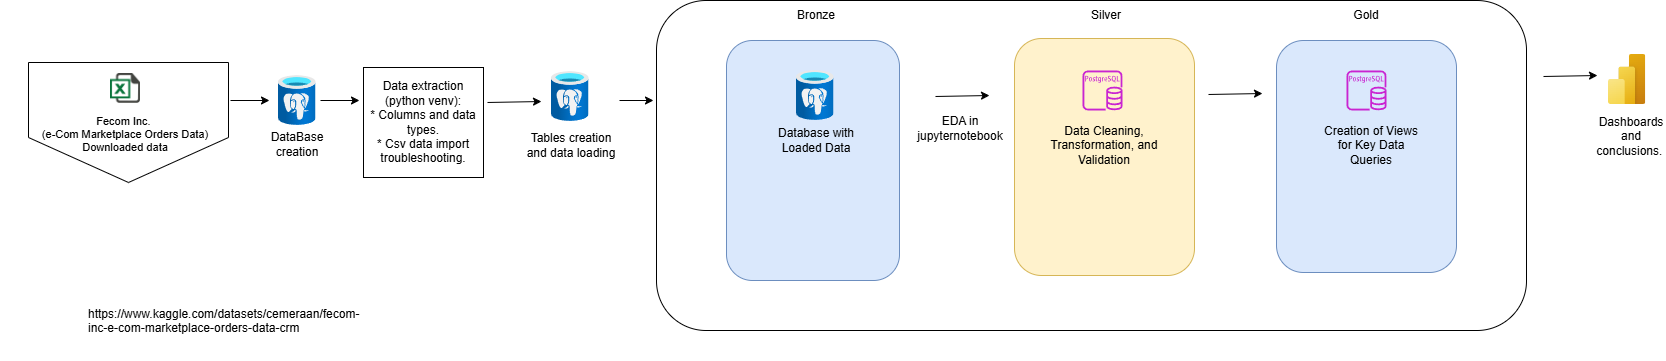

The diagram above was exported from draw.io. Its source (the exported page's mxGraphModel, read from the mxfile embedded in the PNG):
<mxGraphModel dx="2866" dy="1103" grid="0" gridSize="10" guides="0" tooltips="1" connect="0" arrows="0" fold="1" page="0" pageScale="1" pageWidth="827" pageHeight="1169" math="0" shadow="0">
  <root>
    <mxCell id="0" />
    <mxCell id="1" parent="0" />
    <mxCell id="LO_88jaUy99bW5mAXq5h-21" value="" style="rounded=1;whiteSpace=wrap;html=1;" parent="1" vertex="1">
      <mxGeometry x="-20" y="180" width="870" height="330" as="geometry" />
    </mxCell>
    <mxCell id="LO_88jaUy99bW5mAXq5h-25" value="" style="rounded=1;whiteSpace=wrap;html=1;fillColor=#dae8fc;strokeColor=#6c8ebf;" parent="1" vertex="1">
      <mxGeometry x="50" y="220" width="173" height="240" as="geometry" />
    </mxCell>
    <mxCell id="LO_88jaUy99bW5mAXq5h-67" value="" style="shape=offPageConnector;whiteSpace=wrap;html=1;labelBorderColor=default;" parent="1" vertex="1">
      <mxGeometry x="-648" y="242" width="200" height="120" as="geometry" />
    </mxCell>
    <mxCell id="LO_88jaUy99bW5mAXq5h-2" value="" style="shape=image;html=1;verticalAlign=top;verticalLabelPosition=bottom;labelBackgroundColor=#ffffff;imageAspect=0;aspect=fixed;image=https://cdn3.iconfinder.com/data/icons/document-icons-2/30/647702-excel-128.png" parent="1" vertex="1">
      <mxGeometry x="-566" y="253" width="30" height="30" as="geometry" />
    </mxCell>
    <UserObject label="https://www.kaggle.com/datasets/cemeraan/fecom-inc-e-com-marketplace-orders-data-crm" link="https://www.kaggle.com/datasets/cemeraan/fecom-inc-e-com-marketplace-orders-data-crm" id="LO_88jaUy99bW5mAXq5h-3">
      <mxCell style="text;whiteSpace=wrap;" parent="1" vertex="1">
        <mxGeometry x="-590" y="480" width="80" height="60" as="geometry" />
      </mxCell>
    </UserObject>
    <mxCell id="LO_88jaUy99bW5mAXq5h-7" value="&#10;&#10;Fecom Inc. &#10;(e-Com Marketplace Orders Data)&#10;Downloaded data&#10;&#10;" style="text;align=center;verticalAlign=middle;whiteSpace=wrap;rounded=0;fontSize=11;" parent="1" vertex="1">
      <mxGeometry x="-676" y="299" width="250" height="30" as="geometry" />
    </mxCell>
    <mxCell id="LO_88jaUy99bW5mAXq5h-8" style="edgeStyle=orthogonalEdgeStyle;rounded=0;orthogonalLoop=1;jettySize=auto;html=1;exitX=0.5;exitY=1;exitDx=0;exitDy=0;" parent="1" source="LO_88jaUy99bW5mAXq5h-7" target="LO_88jaUy99bW5mAXq5h-7" edge="1">
      <mxGeometry relative="1" as="geometry" />
    </mxCell>
    <mxCell id="LO_88jaUy99bW5mAXq5h-22" value="Bronze" style="text;html=1;align=center;verticalAlign=middle;whiteSpace=wrap;rounded=0;" parent="1" vertex="1">
      <mxGeometry x="110" y="180" width="60" height="30" as="geometry" />
    </mxCell>
    <mxCell id="LO_88jaUy99bW5mAXq5h-23" value="Silver&lt;span style=&quot;color: rgba(0, 0, 0, 0); font-family: monospace; font-size: 0px; text-align: start; text-wrap-mode: nowrap;&quot;&gt;%3CmxGraphModel%3E%3Croot%3E%3CmxCell%20id%3D%220%22%2F%3E%3CmxCell%20id%3D%221%22%20parent%3D%220%22%2F%3E%3CmxCell%20id%3D%222%22%20value%3D%22Bronze%22%20style%3D%22text%3Bhtml%3D1%3Balign%3Dcenter%3BverticalAlign%3Dmiddle%3BwhiteSpace%3Dwrap%3Brounded%3D0%3B%22%20vertex%3D%221%22%20parent%3D%221%22%3E%3CmxGeometry%20x%3D%2280%22%20y%3D%22180%22%20width%3D%2260%22%20height%3D%2230%22%20as%3D%22geometry%22%2F%3E%3C%2FmxCell%3E%3C%2Froot%3E%3C%2FmxGraphModel%3E&lt;/span&gt;" style="text;html=1;align=center;verticalAlign=middle;whiteSpace=wrap;rounded=0;" parent="1" vertex="1">
      <mxGeometry x="400" y="180" width="60" height="30" as="geometry" />
    </mxCell>
    <mxCell id="LO_88jaUy99bW5mAXq5h-24" value="Gold" style="text;html=1;align=center;verticalAlign=middle;whiteSpace=wrap;rounded=0;" parent="1" vertex="1">
      <mxGeometry x="660" y="180" width="60" height="30" as="geometry" />
    </mxCell>
    <mxCell id="LO_88jaUy99bW5mAXq5h-27" value="DataBase creation" style="text;html=1;align=center;verticalAlign=middle;whiteSpace=wrap;rounded=0;" parent="1" vertex="1">
      <mxGeometry x="-409" y="309" width="60" height="30" as="geometry" />
    </mxCell>
    <mxCell id="LO_88jaUy99bW5mAXq5h-40" value="" style="image;aspect=fixed;html=1;points=[];align=center;fontSize=12;image=img/lib/azure2/databases/Azure_Database_PostgreSQL_Server.svg;" parent="1" vertex="1">
      <mxGeometry x="-125" y="251" width="37.5" height="50" as="geometry" />
    </mxCell>
    <mxCell id="LO_88jaUy99bW5mAXq5h-41" value="Tables creation and data loading" style="text;html=1;align=center;verticalAlign=middle;whiteSpace=wrap;rounded=0;" parent="1" vertex="1">
      <mxGeometry x="-153" y="310" width="96" height="30" as="geometry" />
    </mxCell>
    <mxCell id="LO_88jaUy99bW5mAXq5h-53" value="EDA in jupyternotebook" style="text;html=1;align=center;verticalAlign=middle;whiteSpace=wrap;rounded=0;" parent="1" vertex="1">
      <mxGeometry x="229" y="293" width="110" height="30" as="geometry" />
    </mxCell>
    <mxCell id="LO_88jaUy99bW5mAXq5h-54" value="" style="rounded=1;whiteSpace=wrap;html=1;fillColor=#fff2cc;strokeColor=#d6b656;" parent="1" vertex="1">
      <mxGeometry x="338" y="218" width="180" height="237" as="geometry" />
    </mxCell>
    <mxCell id="LO_88jaUy99bW5mAXq5h-55" value="Data Cleaning, Transformation, and Validation" style="text;html=1;align=center;verticalAlign=middle;whiteSpace=wrap;rounded=0;" parent="1" vertex="1">
      <mxGeometry x="363" y="300" width="130" height="50" as="geometry" />
    </mxCell>
    <mxCell id="LO_88jaUy99bW5mAXq5h-59" value="" style="sketch=0;outlineConnect=0;fontColor=#232F3E;gradientColor=none;fillColor=#C925D1;strokeColor=none;dashed=0;verticalLabelPosition=bottom;verticalAlign=top;align=center;html=1;fontSize=12;fontStyle=0;aspect=fixed;pointerEvents=1;shape=mxgraph.aws4.rds_postgresql_instance;" parent="1" vertex="1">
      <mxGeometry x="406" y="250" width="40" height="40" as="geometry" />
    </mxCell>
    <mxCell id="LO_88jaUy99bW5mAXq5h-60" value="" style="rounded=1;whiteSpace=wrap;html=1;fillColor=#dae8fc;strokeColor=#6c8ebf;" parent="1" vertex="1">
      <mxGeometry x="600" y="220" width="180" height="232" as="geometry" />
    </mxCell>
    <mxCell id="LO_88jaUy99bW5mAXq5h-61" value="Creation of Views for Key Data Queries" style="text;html=1;align=center;verticalAlign=middle;whiteSpace=wrap;rounded=0;" parent="1" vertex="1">
      <mxGeometry x="640" y="300" width="110" height="50" as="geometry" />
    </mxCell>
    <mxCell id="LO_88jaUy99bW5mAXq5h-62" value="" style="sketch=0;outlineConnect=0;fontColor=#232F3E;gradientColor=none;fillColor=#C925D1;strokeColor=none;dashed=0;verticalLabelPosition=bottom;verticalAlign=top;align=center;html=1;fontSize=12;fontStyle=0;aspect=fixed;pointerEvents=1;shape=mxgraph.aws4.rds_postgresql_instance;" parent="1" vertex="1">
      <mxGeometry x="670" y="250" width="40" height="40" as="geometry" />
    </mxCell>
    <mxCell id="LO_88jaUy99bW5mAXq5h-63" value="" style="image;aspect=fixed;html=1;points=[];align=center;fontSize=12;image=img/lib/azure2/power_platform/PowerBI.svg;" parent="1" vertex="1">
      <mxGeometry x="932" y="234" width="37.5" height="50" as="geometry" />
    </mxCell>
    <mxCell id="LO_88jaUy99bW5mAXq5h-66" value="Dashboards and conclusions.&amp;nbsp;" style="text;html=1;align=center;verticalAlign=middle;whiteSpace=wrap;rounded=0;" parent="1" vertex="1">
      <mxGeometry x="925" y="301" width="60" height="30" as="geometry" />
    </mxCell>
    <mxCell id="LO_88jaUy99bW5mAXq5h-68" value="" style="endArrow=classic;html=1;rounded=0;" parent="1" edge="1">
      <mxGeometry width="50" height="50" relative="1" as="geometry">
        <mxPoint x="-446" y="280" as="sourcePoint" />
        <mxPoint x="-407" y="280" as="targetPoint" />
      </mxGeometry>
    </mxCell>
    <mxCell id="uCdXZhllSxQg-DA70JPQ-5" value="" style="endArrow=classic;html=1;rounded=0;entryX=0.033;entryY=0.357;entryDx=0;entryDy=0;entryPerimeter=0;" parent="1" edge="1">
      <mxGeometry width="50" height="50" relative="1" as="geometry">
        <mxPoint x="-189" y="282" as="sourcePoint" />
        <mxPoint x="-135" y="281" as="targetPoint" />
      </mxGeometry>
    </mxCell>
    <mxCell id="uCdXZhllSxQg-DA70JPQ-6" value="" style="endArrow=classic;html=1;rounded=0;entryX=0.033;entryY=0.357;entryDx=0;entryDy=0;entryPerimeter=0;" parent="1" edge="1">
      <mxGeometry width="50" height="50" relative="1" as="geometry">
        <mxPoint x="-57" y="280" as="sourcePoint" />
        <mxPoint x="-23" y="280" as="targetPoint" />
      </mxGeometry>
    </mxCell>
    <mxCell id="uCdXZhllSxQg-DA70JPQ-7" value="" style="image;aspect=fixed;html=1;points=[];align=center;fontSize=12;image=img/lib/azure2/databases/Azure_Database_PostgreSQL_Server.svg;" parent="1" vertex="1">
      <mxGeometry x="120" y="250" width="37.5" height="50" as="geometry" />
    </mxCell>
    <mxCell id="uCdXZhllSxQg-DA70JPQ-9" value="Database with Loaded Data" style="text;html=1;align=center;verticalAlign=middle;whiteSpace=wrap;rounded=0;" parent="1" vertex="1">
      <mxGeometry x="90" y="300" width="100" height="40" as="geometry" />
    </mxCell>
    <mxCell id="uCdXZhllSxQg-DA70JPQ-14" value="" style="endArrow=classic;html=1;rounded=0;entryX=0.033;entryY=0.357;entryDx=0;entryDy=0;entryPerimeter=0;" parent="1" edge="1">
      <mxGeometry width="50" height="50" relative="1" as="geometry">
        <mxPoint x="259" y="276" as="sourcePoint" />
        <mxPoint x="313" y="275" as="targetPoint" />
      </mxGeometry>
    </mxCell>
    <mxCell id="uCdXZhllSxQg-DA70JPQ-15" value="" style="endArrow=classic;html=1;rounded=0;entryX=0.033;entryY=0.357;entryDx=0;entryDy=0;entryPerimeter=0;" parent="1" edge="1">
      <mxGeometry width="50" height="50" relative="1" as="geometry">
        <mxPoint x="867" y="256" as="sourcePoint" />
        <mxPoint x="921" y="255" as="targetPoint" />
      </mxGeometry>
    </mxCell>
    <mxCell id="LO_88jaUy99bW5mAXq5h-26" value="" style="image;aspect=fixed;html=1;points=[];align=center;fontSize=12;image=img/lib/azure2/databases/Azure_Database_PostgreSQL_Server.svg;" parent="1" vertex="1">
      <mxGeometry x="-398" y="255" width="37.5" height="50" as="geometry" />
    </mxCell>
    <mxCell id="uCdXZhllSxQg-DA70JPQ-17" value="" style="endArrow=classic;html=1;rounded=0;" parent="1" edge="1">
      <mxGeometry width="50" height="50" relative="1" as="geometry">
        <mxPoint x="-356" y="280" as="sourcePoint" />
        <mxPoint x="-317" y="280" as="targetPoint" />
      </mxGeometry>
    </mxCell>
    <mxCell id="uCdXZhllSxQg-DA70JPQ-18" value="" style="endArrow=classic;html=1;rounded=0;entryX=0.033;entryY=0.357;entryDx=0;entryDy=0;entryPerimeter=0;" parent="1" edge="1">
      <mxGeometry width="50" height="50" relative="1" as="geometry">
        <mxPoint x="532" y="274" as="sourcePoint" />
        <mxPoint x="586" y="273" as="targetPoint" />
      </mxGeometry>
    </mxCell>
    <mxCell id="EnrGtV42vwXWVCAXBbBL-1" value="Data extraction (python venv):&lt;div&gt;&lt;span style=&quot;background-color: transparent; color: light-dark(rgb(0, 0, 0), rgb(255, 255, 255));&quot;&gt;* Columns and data types.&lt;/span&gt;&lt;/div&gt;&lt;div&gt;&lt;span style=&quot;background-color: transparent; color: light-dark(rgb(0, 0, 0), rgb(255, 255, 255));&quot;&gt;* Csv data import troubleshooting.&lt;/span&gt;&lt;/div&gt;" style="text;html=1;align=center;verticalAlign=middle;whiteSpace=wrap;rounded=0;strokeColor=default;" vertex="1" parent="1">
      <mxGeometry x="-313" y="247" width="120" height="110" as="geometry" />
    </mxCell>
  </root>
</mxGraphModel>